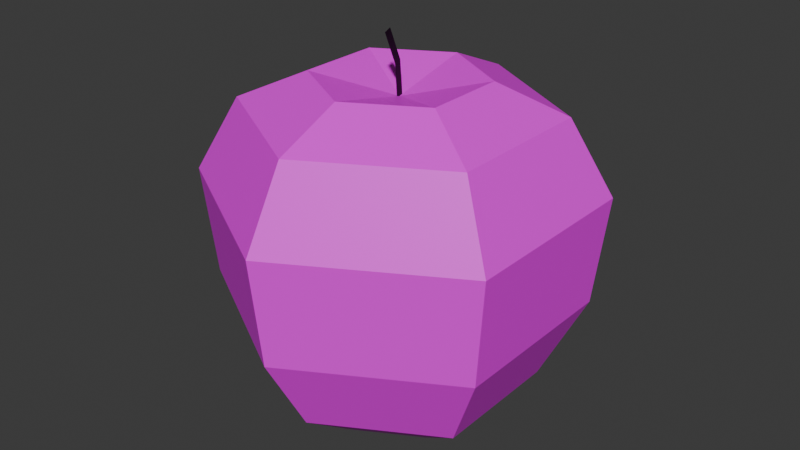 # Source: apple_crypt.blend  (saved by Blender 5.0.119; exported with 4.5.12 LTS)
import bpy
from mathutils import Matrix  # noqa: F401  (used for matrix-valued properties, if any)

bpy.ops.wm.read_factory_settings(use_empty=True)
scene = bpy.context.scene
scene.name = 'Scene'

# ---- collections
col_collection = bpy.data.collections.new('Collection'); scene.collection.children.link(col_collection)

# ---- images (referenced by path relative to the original .blend; pixels are not part of the script)
import os
ASSET_DIR = os.environ.get("B2B_ASSET_DIR", "")  # directory of the original .blend (textures are referenced by path, not embedded)
HERE = os.path.dirname(os.path.abspath(__file__))  # packed textures are extracted next to this script under _unpacked/

def load_image(name, relpath, width, height, colorspace="sRGB"):
    """Load a texture the original file referenced (path relative to the .blend, or extracted next to this script)."""
    p = next((c for c in (os.path.join(HERE, relpath), os.path.join(ASSET_DIR, relpath)) if relpath and os.path.exists(c)), "")
    if p:
        img = bpy.data.images.load(p, check_existing=True)
        img.name = name
    else:  # same state as the original file: an image datablock whose file is absent (Cycles renders it pink)
        img = bpy.data.images.new(name, width, height)
        img.source = "FILE"
        img.filepath = "//" + (relpath or name)
    img.colorspace_settings.name = colorspace
    return img
img_apple_png = load_image('Apple.png', 'Apple.png', 1024, 1024, 'sRGB')

# ---- materials (node trees are filled in below, after node groups)
mat_material_001 = bpy.data.materials.new('Material.001')
mat_material_003 = bpy.data.materials.new('Material.003')

# ---- material node trees
mat_material_001.use_nodes = True; mat_material_001.node_tree.nodes.clear()
_N = mat_material_001.node_tree.nodes; _L = mat_material_001.node_tree.links
n0 = _N.new('ShaderNodeBsdfPrincipled'); n0.name = 'Principled BSDF'; n0.location = (-200, 100)
n1 = _N.new('ShaderNodeOutputMaterial'); n1.name = 'Material Output'; n1.location = (200, 100)
n2 = _N.new('ShaderNodeTexImage'); n2.name = 'Image Texture'; n2.location = (-490, 71)
n2.image = img_apple_png
n2.interpolation = 'Closest'
_L.new(n0.outputs[0], n1.inputs[0])
_L.new(n2.outputs[0], n0.inputs[0])
n1.is_active_output = True
mat_material_003.use_nodes = True; mat_material_003.node_tree.nodes.clear()
_N = mat_material_003.node_tree.nodes; _L = mat_material_003.node_tree.links
n0 = _N.new('ShaderNodeBsdfPrincipled'); n0.name = 'Principled BSDF'; n0.location = (-200, 100)
n0.inputs[0].default_value = (0.0, 0.0, 0.0, 1.0)
n1 = _N.new('ShaderNodeOutputMaterial'); n1.name = 'Material Output'; n1.location = (200, 100)
_L.new(n0.outputs[0], n1.inputs[0])
n1.is_active_output = True

# ---- world
world_world = bpy.data.worlds.new('World'); scene.world = world_world
world_world.use_nodes = True; world_world.node_tree.nodes.clear()
_N = world_world.node_tree.nodes; _L = world_world.node_tree.links
n0 = _N.new('ShaderNodeOutputWorld'); n0.name = 'World Output'; n0.location = (200, 100)
n1 = _N.new('ShaderNodeBackground'); n1.name = 'Background'; n1.location = (-200, 100)
n1.inputs[0].default_value = (0.05088, 0.05088, 0.05088, 1.0)
_L.new(n1.outputs[0], n0.inputs[0])
n0.is_active_output = True
world_world.color = (0.05088, 0.05088, 0.05088)
world_world.sun_shadow_jitter_overblur = 0.0

# ---- meshes
me_sphere = bpy.data.meshes.new('Sphere')
me_sphere.from_pydata([(2.731e-09, -0.002483, 0.7057), (1.959e-09, 0.3881, 0.7944), (-1.488e-08, 0.7065, 0.6576), (-2.625e-10, 0.9043, 0.3091), (-1.061e-08, 0.6414, -0.6022), (-2.668e-09, 0.3464, -0.8052), (-2.668e-09, 4.864e-09, -0.6972), (0.3383, 0.1928, 0.7944), (0.6117, 0.3533, 0.6576), (0.7832, 0.4522, 0.3091), (0.5498, 0.324, -0.6022), (0.3, 0.1732, -0.8052), (0.3383, -0.1978, 0.7944), (0.6117, -0.353, 0.6576), (0.7832, -0.4522, 0.3091), (0.5498, -0.3109, -0.6022), (0.3, -0.1732, -0.8052), (-5.625e-08, -0.3931, 0.7944), (-1.121e-07, -0.7061, 0.6576), (-1.35e-07, -0.9043, 0.3091), (-9.8e-08, -0.6283, -0.6022), (-5.429e-08, -0.3464, -0.8052), (-0.3383, -0.1978, 0.7944), (-0.6117, -0.353, 0.6576), (-0.7832, -0.4522, 0.3091), (-0.5498, -0.3109, -0.6022), (-0.3, -0.1732, -0.8052), (-0.3383, 0.1928, 0.7944), (-0.6117, 0.3533, 0.6576), (-0.7832, 0.4522, 0.3091), (-0.5498, 0.324, -0.6022), (-0.3, 0.1732, -0.8052), (-3.598e-09, 0.8459, -0.2014), (0.7326, 0.423, -0.2014), (0.7326, -0.423, -0.2014), (-1.252e-07, -0.8459, -0.2014), (-0.7326, -0.423, -0.2014), (-0.7326, 0.423, -0.2014)], [], [(5, 4, 10, 11), (3, 2, 8, 9), (1, 0, 7), (6, 5, 11), (32, 3, 9, 33), (2, 1, 7, 8), (9, 8, 13, 14), (7, 0, 12), (6, 11, 16), (33, 9, 14, 34), (8, 7, 12, 13), (11, 10, 15, 16), (12, 0, 17), (6, 16, 21), (34, 14, 19, 35), (13, 12, 17, 18), (16, 15, 20, 21), (14, 13, 18, 19), (6, 21, 26), (35, 19, 24, 36), (18, 17, 22, 23), (21, 20, 25, 26), (19, 18, 23, 24), (17, 0, 22), (6, 26, 31), (36, 24, 29, 37), (23, 22, 27, 28), (26, 25, 30, 31), (24, 23, 28, 29), (22, 0, 27), (6, 31, 5), (37, 29, 3, 32), (28, 27, 1, 2), (31, 30, 4, 5), (29, 28, 2, 3), (27, 0, 1), (30, 37, 32, 4), (25, 36, 37, 30), (20, 35, 36, 25), (15, 34, 35, 20), (10, 33, 34, 15), (4, 32, 33, 10)])
_uv = me_sphere.uv_layers.new(name='UVMap')
_uv.uv.foreach_set('vector', [0.5, 0.6875, 0.5, 0.8438, 0.8125, 0.6875, 0.6562, 0.5938, 0.5, 0.6875, 0.5, 0.875, 0.8438, 0.875, 0.9375, 0.6875, 0.5, 0.7188, 0.5, 0.5, 0.6875, 0.5938, 0.5, 0.5, 0.5, 0.6875, 0.6562, 0.5938, 0.5, 0.4062, 0.5, 0.6875, 0.9375, 0.6875, 0.9062, 0.4062, 0.5, 0.875, 0.5, 0.7188, 0.6875, 0.5938, 0.8438, 0.6875, 0.75, 0.6875, 0.6875, 0.875, 0.3125, 0.875, 0.25, 0.6875, 0.6875, 0.5938, 0.5, 0.5, 0.6875, 0.4062, 0.5, 0.5, 0.6562, 0.5938, 0.6562, 0.4062, 0.7188, 0.4062, 0.75, 0.6875, 0.25, 0.6875, 0.2812, 0.4062, 0.8438, 0.6875, 0.6875, 0.5938, 0.6875, 0.4062, 0.8438, 0.3125, 0.6562, 0.5938, 0.8125, 0.6875, 0.8125, 0.3125, 0.6562, 0.4062, 0.6875, 0.4062, 0.5, 0.5, 0.5, 0.2812, 0.5, 0.5, 0.6562, 0.4062, 0.5, 0.3125, 0.9062, 0.4062, 0.9375, 0.6875, 0.5, 0.6875, 0.5, 0.4062, 0.8438, 0.3125, 0.6875, 0.4062, 0.5, 0.2812, 0.5, 0.125, 0.6562, 0.4062, 0.8125, 0.3125, 0.5, 0.1562, 0.5, 0.3125, 0.9375, 0.6875, 0.8438, 0.875, 0.5, 0.875, 0.5, 0.6875, 0.5, 0.5, 0.5, 0.3125, 0.3438, 0.4062, 0.5, 0.4062, 0.5, 0.6875, 0.0625, 0.6875, 0.09375, 0.4062, 0.5, 0.125, 0.5, 0.2812, 0.3125, 0.4062, 0.1562, 0.3125, 0.5, 0.3125, 0.5, 0.1562, 0.1875, 0.3125, 0.3438, 0.4062, 0.5, 0.6875, 0.5, 0.875, 0.1562, 0.875, 0.0625, 0.6875, 0.5, 0.2812, 0.5, 0.5, 0.3125, 0.4062, 0.5, 0.5, 0.3438, 0.4062, 0.3438, 0.5938, 0.2812, 0.4062, 0.25, 0.6875, 0.75, 0.6875, 0.7188, 0.4062, 0.1562, 0.3125, 0.3125, 0.4062, 0.3125, 0.5938, 0.1562, 0.6875, 0.3438, 0.4062, 0.1875, 0.3125, 0.1875, 0.6875, 0.3438, 0.5938, 0.25, 0.6875, 0.3125, 0.875, 0.6875, 0.875, 0.75, 0.6875, 0.3125, 0.4062, 0.5, 0.5, 0.3125, 0.5938, 0.5, 0.5, 0.3438, 0.5938, 0.5, 0.6875, 0.09375, 0.4062, 0.0625, 0.6875, 0.5, 0.6875, 0.5, 0.4062, 0.1562, 0.6875, 0.3125, 0.5938, 0.5, 0.7188, 0.5, 0.875, 0.3438, 0.5938, 0.1875, 0.6875, 0.5, 0.8438, 0.5, 0.6875, 0.0625, 0.6875, 0.1562, 0.875, 0.5, 0.875, 0.5, 0.6875, 0.3125, 0.5938, 0.5, 0.5, 0.5, 0.7188, 0.1875, 0.1562, 0.09375, 0.4062, 0.5, 0.4062, 0.5, 0.1562, 0.3125, 0.1562, 0.2812, 0.4062, 0.7188, 0.4062, 0.6875, 0.1562, 0.5, 0.1562, 0.5, 0.4062, 0.09375, 0.4062, 0.1875, 0.1562, 0.8125, 0.1562, 0.9062, 0.4062, 0.5, 0.4062, 0.5, 0.1562, 0.6875, 0.1562, 0.7188, 0.4062, 0.2812, 0.4062, 0.3125, 0.1562, 0.5, 0.1562, 0.5, 0.4062, 0.9062, 0.4062, 0.8125, 0.1562])
me_sphere.materials.append(mat_material_001)
me_sphere.update()
me_plane = bpy.data.meshes.new('Plane')
me_plane.from_pydata([(-5.39, -1.047, 3.492e-07), (0.1903, -0.6292, 2.571e-08), (-5.893, 0.1476, 3.872e-07), (0.1903, 0.6671, 2.571e-08), (-10.96, -3.394, 7.697e-07), (-11.46, -2.199, 8.077e-07)], [], [(0, 1, 3, 2), (0, 2, 5, 4)])
_uv = me_plane.uv_layers.new(name='UVMap')
_uv.uv.foreach_set('vector', [0.0, 0.0, 1.0, 0.0, 1.0, 1.0, 0.0, 1.0, 0.0, 0.0, 0.0, 1.0, 0.0, 1.0, 0.0, 0.0])
me_plane.materials.append(mat_material_003)
me_plane.update()

# ---- objects
ob_sphere = bpy.data.objects.new('Sphere', me_sphere)
ob_plane = bpy.data.objects.new('Plane', me_plane)

# ---- transforms, parenting, visibility, modifiers, constraints
ob_sphere.location = (0.0, 0.0, 0.0)
ob_plane.location = (2.731e-09, -0.002483, 0.7057)
ob_plane.rotation_euler = (-0.0, 1.571, 0.0)
ob_plane.scale = (0.0268, 0.0268, 0.0268)

# ---- collection membership
col_collection.objects.link(ob_sphere)
col_collection.objects.link(ob_plane)

# ---- scene / render settings (as saved in the file)
scene.frame_start = 1; scene.frame_end = 250; scene.frame_set(1)
scene.render.engine = 'BLENDER_EEVEE_NEXT'
scene.render.bake_bias = 0.0
scene.render.bake_samples = 0
scene.cycles.sampling_pattern = 'TABULATED_SOBOL'
scene.eevee.use_volume_custom_range = False
bpy.context.view_layer.update()

# ---- added for rendering (the .blend has no active camera and no usable light): camera, sun
cam_auto = bpy.data.cameras.new('AutoCamera')
cam_auto.lens = 50.0
cam_auto.sensor_width = 36.0
cam_auto.clip_end = 1000.0
ob_auto_camera = bpy.data.objects.new('AutoCamera', cam_auto)
scene.collection.objects.link(ob_auto_camera)
ob_auto_camera.location = (2.78029, -3.33635, 2.32812)
ob_auto_camera.rotation_euler = (1.09748, -7.21219e-08, 0.694738)
scene.camera = ob_auto_camera
light_auto_sun = bpy.data.lights.new('AutoSun', 'SUN')
light_auto_sun.energy = 3.0
light_auto_sun.angle = 0.0523599
ob_auto_sun = bpy.data.objects.new('AutoSun', light_auto_sun)
scene.collection.objects.link(ob_auto_sun)
ob_auto_sun.rotation_euler = (0.872665, 0.174533, 0.523599)
bpy.context.view_layer.update()
